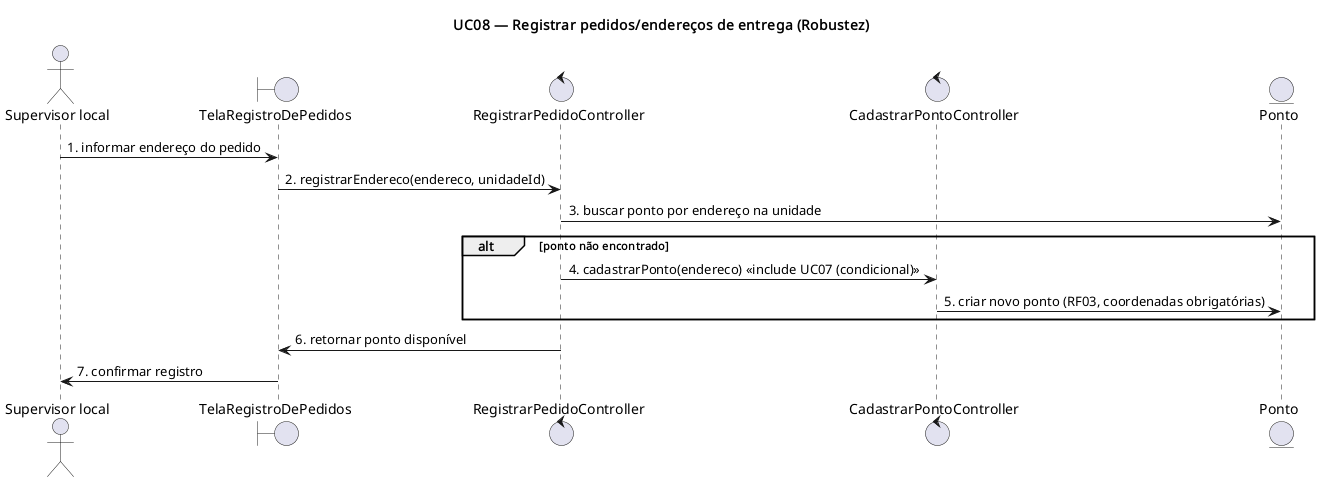

The diagram above was rendered by PlantUML. Its source (embedded in the PNG):
@startuml UC08-robustez
title UC08 — Registrar pedidos/endereços de entrega (Robustez)

actor "Supervisor local" as SupervisorLocal
boundary TelaRegistroDePedidos
control RegistrarPedidoController
control CadastrarPontoController
entity Ponto

SupervisorLocal -> TelaRegistroDePedidos : 1. informar endereço do pedido
TelaRegistroDePedidos -> RegistrarPedidoController : 2. registrarEndereco(endereco, unidadeId)
RegistrarPedidoController -> Ponto : 3. buscar ponto por endereço na unidade

alt ponto não encontrado
  RegistrarPedidoController -> CadastrarPontoController : 4. cadastrarPonto(endereco) «include UC07 (condicional)»
  CadastrarPontoController -> Ponto : 5. criar novo ponto (RF03, coordenadas obrigatórias)
end

RegistrarPedidoController -> TelaRegistroDePedidos : 6. retornar ponto disponível
TelaRegistroDePedidos -> SupervisorLocal : 7. confirmar registro

@enduml